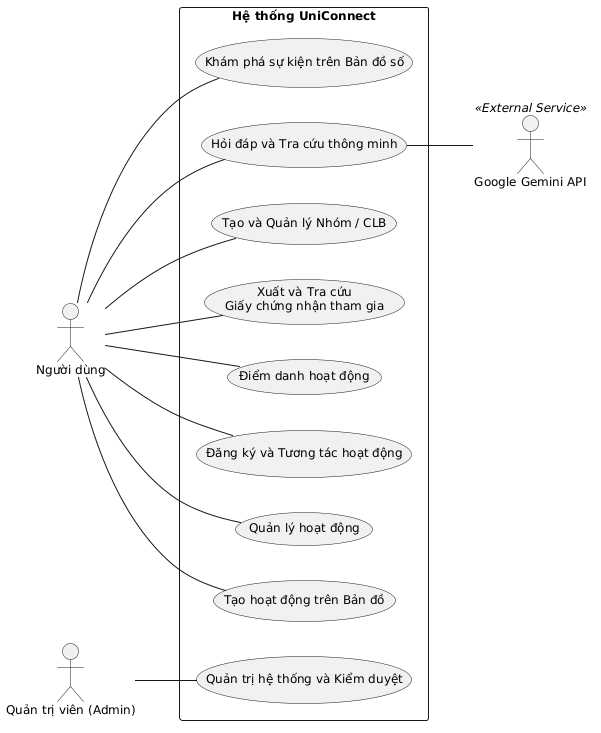

The diagram above was rendered by PlantUML. Its source (embedded in the PNG):
@startuml
left to right direction
skinparam packageStyle rectangle
skinparam shadowing false
skinparam defaultFontName Arial
skinparam defaultFontSize 12

actor "Người dùng" as User
actor "Quản trị viên (Admin)" as Admin
actor "Google Gemini API" as Gemini <<External Service>>

rectangle "Hệ thống UniConnect" {
  usecase "Khám phá sự kiện trên Bản đồ số" as UC_Map
  usecase "Tạo hoạt động trên Bản đồ" as UC_Create
  usecase "Quản lý hoạt động" as UC_Manage
  usecase "Đăng ký và Tương tác hoạt động" as UC_Join
  usecase "Điểm danh hoạt động" as UC_Attendance
  usecase "Xuất và Tra cứu\nGiấy chứng nhận tham gia" as UC_Cert
  usecase "Tạo và Quản lý Nhóm / CLB" as UC_Group
  usecase "Hỏi đáp và Tra cứu thông minh" as UC_AI
  
  usecase "Quản trị hệ thống và Kiểm duyệt" as UC_Admin
}

' Toàn bộ luồng nghiệp vụ người dùng (Association không mũi tên chuẩn UML)
User -- UC_Map
User -- UC_Create
User -- UC_Manage
User -- UC_Join
User -- UC_Attendance
User -- UC_Cert
User -- UC_Group
User -- UC_AI

' Luồng quản trị hệ thống
Admin -- UC_Admin

' Tích hợp dịch vụ ngoại vi
UC_AI -- Gemini
@enduml